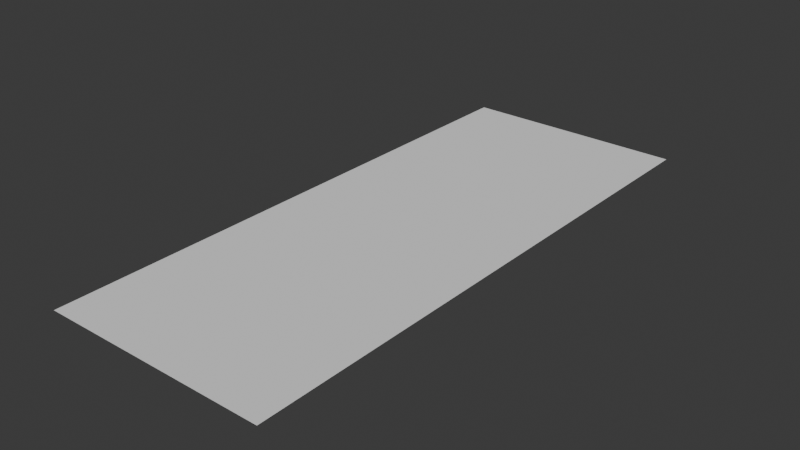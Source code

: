 # Source: fractal_terrain_lod.blend  (saved by Blender 4.1.24; exported with 4.5.12 LTS)
import bpy
from mathutils import Matrix  # noqa: F401  (used for matrix-valued properties, if any)

bpy.ops.wm.read_factory_settings(use_empty=True)
scene = bpy.context.scene
scene.name = 'Scene'

# ---- collections
col_collection = bpy.data.collections.new('Collection'); scene.collection.children.link(col_collection)

# ---- world
world_world = bpy.data.worlds.new('World'); scene.world = world_world
world_world.use_nodes = True; world_world.node_tree.nodes.clear()
_N = world_world.node_tree.nodes; _L = world_world.node_tree.links
n0 = _N.new('ShaderNodeOutputWorld'); n0.name = 'World Output'; n0.location = (300, 300)
n1 = _N.new('ShaderNodeBackground'); n1.name = 'Background'; n1.location = (10, 300)
n1.inputs[0].default_value = (0.05088, 0.05088, 0.05088, 1.0)
_L.new(n1.outputs[0], n0.inputs[0])
n0.is_active_output = True
world_world.color = (0.05088, 0.05088, 0.05088)
world_world.use_sun_shadow = False
world_world.sun_shadow_jitter_overblur = 0.0

# ---- meshes
me_plane_001 = bpy.data.meshes.new('Plane.001')
me_plane_001.from_pydata([(-1.0, -1.0, 0.0), (1.0, -1.0, 0.0), (-1.0, 1.0, 0.0), (1.0, 1.0, 0.0), (-1.0, 0.0, 0.0), (1.0, 0.0, 0.0), (1.0, 0.5, 0.0), (-1.0, 0.5, 0.0), (-1.0, -0.5, 0.0), (1.0, -0.5, 0.0), (1.0, -0.25, 0.0), (-1.0, -0.25, 0.0), (-1.0, 0.25, 0.0), (1.0, 0.25, 0.0), (-1.0, 0.125, 0.0), (1.0, 0.125, 0.0), (1.0, -0.125, 0.0), (-1.0, -0.125, 0.0), (0.0, -1.0, 0.0), (0.0, 1.0, 0.0), (0.02997, 0.02075, 0.07311), (0.01268, 0.4446, 0.07877), (0.03567, -0.5362, -0.07815), (-0.03445, -0.2048, -0.07536), (-0.03374, 0.2764, -0.08377), (-0.02955, 0.1098, 0.08907), (-0.023, -0.1184, -0.09062), (0.4971, -1.0, 0.0), (0.4971, 1.0, 0.0), (0.4593, 0.03098, 0.06379), (0.508, 0.488, 0.08901), (0.4946, -0.4619, -0.07201), (0.5114, -0.3067, -0.07905), (0.5162, 0.2425, -0.07809), (0.4769, 0.1435, -0.07355), (0.5331, -0.1602, 0.06387), (-0.5, 1.0, 0.0), (-0.5156, 0.03694, -0.07769), (-0.4964, 0.4727, -0.09083), (-0.4971, -0.5388, -0.08499), (-0.4582, -0.2697, 0.07371), (-0.541, 0.2674, 0.07707), (-0.536, 0.0854, 0.07404), (-0.469, -0.08837, 0.07396), (-0.5, -1.0, 0.0), (-0.2544, -1.0, 0.0), (-0.2544, 1.0, 0.0), (-0.286, 0.011, -0.09332), (-0.2647, 0.5127, 0.08349), (-0.2309, -0.5068, -0.08319), (-0.2155, -0.2936, 0.08075), (-0.267, 0.2323, 0.07828), (-0.2399, 0.1219, 0.07792), (-0.2881, -0.1412, 0.08761), (-0.75, 1.0, 0.0), (-0.7626, -0.006897, 0.08292), (-0.7073, 0.4777, -0.07313), (-0.7557, -0.5332, 0.07098), (-0.7835, -0.2916, -0.07362), (-0.7293, 0.2572, -0.09182), (-0.7165, 0.1569, 0.08299), (-0.7578, -0.1439, -0.08211), (-0.75, -1.0, 0.0), (0.2485, 1.0, 0.0), (0.2622, 0.03754, 0.07614), (0.2629, 0.4747, -0.07596), (0.2038, -0.5079, -0.0778), (0.2439, -0.2857, -0.07973), (0.2039, 0.2564, 0.06358), (0.2783, 0.1559, 0.08885), (0.2766, -0.1664, -0.06017), (0.2485, -1.0, 0.0), (0.7485, -1.0, 0.0), (0.7485, 1.0, 0.0), (0.7647, -0.02016, -0.09321), (0.7937, 0.5326, 0.07737), (0.7847, -0.5235, 0.08598), (0.7747, -0.2564, 0.08508), (0.6997, 0.2778, -0.07085), (0.7242, 0.1104, 0.08782), (0.7495, -0.1234, 0.08281), (0.8743, -1.0, 0.0), (0.8743, 1.0, 0.0), (0.9197, -0.003945, 0.08139), (0.9014, 0.4597, 0.07842), (0.8673, -0.4876, 0.09188), (0.8964, -0.2757, -0.08937), (0.9271, 0.2438, -0.07411), (0.8755, 0.1847, -0.0766), (0.8714, -0.1589, 0.0904), (0.6228, 1.0, 0.0), (0.6336, -0.04923, -0.06321), (0.5734, 0.5181, 0.0717), (0.5864, -0.4819, -0.06741), (0.6119, -0.2713, -0.08759), (0.6215, 0.2107, -0.08193), (0.6517, 0.1396, 0.09363), (0.6727, -0.1244, -0.07469), (0.6228, -1.0, 0.0), (0.3728, -1.0, 0.0), (0.3728, 1.0, 0.0), (0.3918, 0.002533, -0.09175), (0.4198, 0.4783, 0.07927), (0.332, -0.4675, -0.07341), (0.3831, -0.2105, -0.07142), (0.3994, 0.2924, -0.0765), (0.3869, 0.1568, 0.08092), (0.4096, -0.07955, -0.07333), (0.1243, 1.0, 0.0), (0.153, 0.0284, -0.08257), (0.125, 0.4723, -0.09313), (0.1699, -0.4756, 0.06907), (0.1359, -0.2959, 0.07206), (0.09346, 0.2396, 0.08094), (0.1197, 0.1842, -0.07287), (0.06814, -0.122, -0.06889), (0.1243, -1.0, 0.0), (-0.1272, -1.0, 0.0), (-0.1272, 1.0, 0.0), (-0.143, 0.0186, 0.09355), (-0.1665, 0.4677, 0.07423), (-0.1182, -0.4585, 0.0767), (-0.1166, -0.2957, -0.08239), (-0.1066, 0.2409, 0.07665), (-0.07694, 0.1475, 0.08261), (-0.08803, -0.1053, 0.0674), (-0.3772, 1.0, 0.0), (-0.4069, -0.02518, -0.0814), (-0.4291, 0.4739, 0.07963), (-0.3748, -0.4729, -0.08388), (-0.3379, -0.2953, 0.08001), (-0.3603, 0.2148, 0.07464), (-0.3384, 0.158, 0.07266), (-0.4103, -0.1474, 0.07095), (-0.3772, -1.0, 0.0), (-0.625, -1.0, 0.0), (-0.625, 1.0, 0.0), (-0.6107, 0.05579, -0.07857), (-0.6168, 0.5402, 0.07095), (-0.6602, -0.4984, -0.07598), (-0.6206, -0.1997, -0.06695), (-0.6251, 0.2052, 0.07164), (-0.6217, 0.07041, -0.07548), (-0.6551, -0.1619, -0.07248), (-0.875, 1.0, 0.0), (-0.8891, -0.02092, 0.08608), (-0.871, 0.5076, -0.09809), (-0.8927, -0.5355, 0.08312), (-0.8418, -0.2755, 0.0852), (-0.9117, 0.2243, 0.06959), (-0.8302, 0.1464, -0.07702), (-0.9198, -0.1204, -0.07033), (-0.875, -1.0, 0.0)], [], [(84, 6, 3, 82), (89, 16, 5, 83), (87, 13, 6, 84), (81, 1, 9, 85), (85, 9, 10, 86), (88, 15, 13, 87), (83, 5, 15, 88), (86, 10, 16, 89), (122, 23, 26, 125), (119, 20, 25, 124), (124, 25, 24, 123), (121, 22, 23, 122), (117, 18, 22, 121), (123, 24, 21, 120), (125, 26, 20, 119), (120, 21, 19, 118), (104, 32, 35, 107), (101, 29, 34, 106), (106, 34, 33, 105), (103, 31, 32, 104), (99, 27, 31, 103), (105, 33, 30, 102), (107, 35, 29, 101), (102, 30, 28, 100), (138, 38, 36, 136), (143, 43, 37, 137), (141, 41, 38, 138), (135, 44, 39, 139), (139, 39, 40, 140), (142, 42, 41, 141), (137, 37, 42, 142), (140, 40, 43, 143), (128, 48, 46, 126), (133, 53, 47, 127), (131, 51, 48, 128), (134, 45, 49, 129), (129, 49, 50, 130), (132, 52, 51, 131), (127, 47, 52, 132), (130, 50, 53, 133), (148, 58, 61, 151), (145, 55, 60, 150), (150, 60, 59, 149), (147, 57, 58, 148), (152, 62, 57, 147), (149, 59, 56, 146), (151, 61, 55, 145), (146, 56, 54, 144), (110, 65, 63, 108), (115, 70, 64, 109), (113, 68, 65, 110), (116, 71, 66, 111), (111, 66, 67, 112), (114, 69, 68, 113), (109, 64, 69, 114), (112, 67, 70, 115), (94, 77, 80, 97), (91, 74, 79, 96), (96, 79, 78, 95), (93, 76, 77, 94), (98, 72, 76, 93), (95, 78, 75, 92), (97, 80, 74, 91), (92, 75, 73, 90), (77, 86, 89, 80), (74, 83, 88, 79), (79, 88, 87, 78), (76, 85, 86, 77), (72, 81, 85, 76), (78, 87, 84, 75), (80, 89, 83, 74), (75, 84, 82, 73), (30, 92, 90, 28), (35, 97, 91, 29), (33, 95, 92, 30), (27, 98, 93, 31), (31, 93, 94, 32), (34, 96, 95, 33), (29, 91, 96, 34), (32, 94, 97, 35), (65, 102, 100, 63), (70, 107, 101, 64), (68, 105, 102, 65), (71, 99, 103, 66), (66, 103, 104, 67), (69, 106, 105, 68), (64, 101, 106, 69), (67, 104, 107, 70), (23, 112, 115, 26), (20, 109, 114, 25), (25, 114, 113, 24), (22, 111, 112, 23), (18, 116, 111, 22), (24, 113, 110, 21), (26, 115, 109, 20), (21, 110, 108, 19), (48, 120, 118, 46), (53, 125, 119, 47), (51, 123, 120, 48), (45, 117, 121, 49), (49, 121, 122, 50), (52, 124, 123, 51), (47, 119, 124, 52), (50, 122, 125, 53), (40, 130, 133, 43), (37, 127, 132, 42), (42, 132, 131, 41), (39, 129, 130, 40), (44, 134, 129, 39), (41, 131, 128, 38), (43, 133, 127, 37), (38, 128, 126, 36), (58, 140, 143, 61), (55, 137, 142, 60), (60, 142, 141, 59), (57, 139, 140, 58), (62, 135, 139, 57), (59, 141, 138, 56), (61, 143, 137, 55), (56, 138, 136, 54), (7, 146, 144, 2), (17, 151, 145, 4), (12, 149, 146, 7), (0, 152, 147, 8), (8, 147, 148, 11), (14, 150, 149, 12), (4, 145, 150, 14), (11, 148, 151, 17)])
_uv = me_plane_001.uv_layers.new(name='UVMap')
_uv.uv.foreach_set('vector', [0.9371, 0.75, 1.0, 0.75, 1.0, 1.0, 0.9371, 1.0, 0.9371, 0.4375, 1.0, 0.4375, 1.0, 0.5, 0.9371, 0.5, 0.9371, 0.625, 1.0, 0.625, 1.0, 0.75, 0.9371, 0.75, 0.9371, 0.0, 1.0, 0.0, 1.0, 0.25, 0.9371, 0.25, 0.9371, 0.25, 1.0, 0.25, 1.0, 0.375, 0.9371, 0.375, 0.9371, 0.5625, 1.0, 0.5625, 1.0, 0.625, 0.9371, 0.625, 0.9371, 0.5, 1.0, 0.5, 1.0, 0.5625, 0.9371, 0.5625, 0.9371, 0.375, 1.0, 0.375, 1.0, 0.4375, 0.9371, 0.4375, 0.4364, 0.375, 0.5, 0.375, 0.5, 0.4375, 0.4364, 0.4375, 0.4364, 0.5, 0.5, 0.5, 0.5, 0.5625, 0.4364, 0.5625, 0.4364, 0.5625, 0.5, 0.5625, 0.5, 0.625, 0.4364, 0.625, 0.4364, 0.25, 0.5, 0.25, 0.5, 0.375, 0.4364, 0.375, 0.4364, 0.0, 0.5, 0.0, 0.5, 0.25, 0.4364, 0.25, 0.4364, 0.625, 0.5, 0.625, 0.5, 0.75, 0.4364, 0.75, 0.4364, 0.4375, 0.5, 0.4375, 0.5, 0.5, 0.4364, 0.5, 0.4364, 0.75, 0.5, 0.75, 0.5, 1.0, 0.4364, 1.0, 0.6864, 0.375, 0.7485, 0.375, 0.7485, 0.4375, 0.6864, 0.4375, 0.6864, 0.5, 0.7485, 0.5, 0.7485, 0.5625, 0.6864, 0.5625, 0.6864, 0.5625, 0.7485, 0.5625, 0.7485, 0.625, 0.6864, 0.625, 0.6864, 0.25, 0.7485, 0.25, 0.7485, 0.375, 0.6864, 0.375, 0.6864, 0.0, 0.7485, 0.0, 0.7485, 0.25, 0.6864, 0.25, 0.6864, 0.625, 0.7485, 0.625, 0.7485, 0.75, 0.6864, 0.75, 0.6864, 0.4375, 0.7485, 0.4375, 0.7485, 0.5, 0.6864, 0.5, 0.6864, 0.75, 0.7485, 0.75, 0.7485, 1.0, 0.6864, 1.0, 0.1875, 0.75, 0.25, 0.75, 0.25, 1.0, 0.1875, 1.0, 0.1875, 0.4375, 0.25, 0.4375, 0.25, 0.5, 0.1875, 0.5, 0.1875, 0.625, 0.25, 0.625, 0.25, 0.75, 0.1875, 0.75, 0.1875, 0.0, 0.25, 0.0, 0.25, 0.25, 0.1875, 0.25, 0.1875, 0.25, 0.25, 0.25, 0.25, 0.375, 0.1875, 0.375, 0.1875, 0.5625, 0.25, 0.5625, 0.25, 0.625, 0.1875, 0.625, 0.1875, 0.5, 0.25, 0.5, 0.25, 0.5625, 0.1875, 0.5625, 0.1875, 0.375, 0.25, 0.375, 0.25, 0.4375, 0.1875, 0.4375, 0.3114, 0.75, 0.3728, 0.75, 0.3728, 1.0, 0.3114, 1.0, 0.3114, 0.4375, 0.3728, 0.4375, 0.3728, 0.5, 0.3114, 0.5, 0.3114, 0.625, 0.3728, 0.625, 0.3728, 0.75, 0.3114, 0.75, 0.3114, 0.0, 0.3728, 0.0, 0.3728, 0.25, 0.3114, 0.25, 0.3114, 0.25, 0.3728, 0.25, 0.3728, 0.375, 0.3114, 0.375, 0.3114, 0.5625, 0.3728, 0.5625, 0.3728, 0.625, 0.3114, 0.625, 0.3114, 0.5, 0.3728, 0.5, 0.3728, 0.5625, 0.3114, 0.5625, 0.3114, 0.375, 0.3728, 0.375, 0.3728, 0.4375, 0.3114, 0.4375, 0.0625, 0.375, 0.125, 0.375, 0.125, 0.4375, 0.0625, 0.4375, 0.0625, 0.5, 0.125, 0.5, 0.125, 0.5625, 0.0625, 0.5625, 0.0625, 0.5625, 0.125, 0.5625, 0.125, 0.625, 0.0625, 0.625, 0.0625, 0.25, 0.125, 0.25, 0.125, 0.375, 0.0625, 0.375, 0.0625, 0.0, 0.125, 0.0, 0.125, 0.25, 0.0625, 0.25, 0.0625, 0.625, 0.125, 0.625, 0.125, 0.75, 0.0625, 0.75, 0.0625, 0.4375, 0.125, 0.4375, 0.125, 0.5, 0.0625, 0.5, 0.0625, 0.75, 0.125, 0.75, 0.125, 1.0, 0.0625, 1.0, 0.5621, 0.75, 0.6243, 0.75, 0.6243, 1.0, 0.5621, 1.0, 0.5621, 0.4375, 0.6243, 0.4375, 0.6243, 0.5, 0.5621, 0.5, 0.5621, 0.625, 0.6243, 0.625, 0.6243, 0.75, 0.5621, 0.75, 0.5621, 0.0, 0.6243, 0.0, 0.6243, 0.25, 0.5621, 0.25, 0.5621, 0.25, 0.6243, 0.25, 0.6243, 0.375, 0.5621, 0.375, 0.5621, 0.5625, 0.6243, 0.5625, 0.6243, 0.625, 0.5621, 0.625, 0.5621, 0.5, 0.6243, 0.5, 0.6243, 0.5625, 0.5621, 0.5625, 0.5621, 0.375, 0.6243, 0.375, 0.6243, 0.4375, 0.5621, 0.4375, 0.8114, 0.375, 0.8743, 0.375, 0.8743, 0.4375, 0.8114, 0.4375, 0.8114, 0.5, 0.8743, 0.5, 0.8743, 0.5625, 0.8114, 0.5625, 0.8114, 0.5625, 0.8743, 0.5625, 0.8743, 0.625, 0.8114, 0.625, 0.8114, 0.25, 0.8743, 0.25, 0.8743, 0.375, 0.8114, 0.375, 0.8114, 0.0, 0.8743, 0.0, 0.8743, 0.25, 0.8114, 0.25, 0.8114, 0.625, 0.8743, 0.625, 0.8743, 0.75, 0.8114, 0.75, 0.8114, 0.4375, 0.8743, 0.4375, 0.8743, 0.5, 0.8114, 0.5, 0.8114, 0.75, 0.8743, 0.75, 0.8743, 1.0, 0.8114, 1.0, 0.8743, 0.375, 0.9371, 0.375, 0.9371, 0.4375, 0.8743, 0.4375, 0.8743, 0.5, 0.9371, 0.5, 0.9371, 0.5625, 0.8743, 0.5625, 0.8743, 0.5625, 0.9371, 0.5625, 0.9371, 0.625, 0.8743, 0.625, 0.8743, 0.25, 0.9371, 0.25, 0.9371, 0.375, 0.8743, 0.375, 0.8743, 0.0, 0.9371, 0.0, 0.9371, 0.25, 0.8743, 0.25, 0.8743, 0.625, 0.9371, 0.625, 0.9371, 0.75, 0.8743, 0.75, 0.8743, 0.4375, 0.9371, 0.4375, 0.9371, 0.5, 0.8743, 0.5, 0.8743, 0.75, 0.9371, 0.75, 0.9371, 1.0, 0.8743, 1.0, 0.7485, 0.75, 0.8114, 0.75, 0.8114, 1.0, 0.7485, 1.0, 0.7485, 0.4375, 0.8114, 0.4375, 0.8114, 0.5, 0.7485, 0.5, 0.7485, 0.625, 0.8114, 0.625, 0.8114, 0.75, 0.7485, 0.75, 0.7485, 0.0, 0.8114, 0.0, 0.8114, 0.25, 0.7485, 0.25, 0.7485, 0.25, 0.8114, 0.25, 0.8114, 0.375, 0.7485, 0.375, 0.7485, 0.5625, 0.8114, 0.5625, 0.8114, 0.625, 0.7485, 0.625, 0.7485, 0.5, 0.8114, 0.5, 0.8114, 0.5625, 0.7485, 0.5625, 0.7485, 0.375, 0.8114, 0.375, 0.8114, 0.4375, 0.7485, 0.4375, 0.6243, 0.75, 0.6864, 0.75, 0.6864, 1.0, 0.6243, 1.0, 0.6243, 0.4375, 0.6864, 0.4375, 0.6864, 0.5, 0.6243, 0.5, 0.6243, 0.625, 0.6864, 0.625, 0.6864, 0.75, 0.6243, 0.75, 0.6243, 0.0, 0.6864, 0.0, 0.6864, 0.25, 0.6243, 0.25, 0.6243, 0.25, 0.6864, 0.25, 0.6864, 0.375, 0.6243, 0.375, 0.6243, 0.5625, 0.6864, 0.5625, 0.6864, 0.625, 0.6243, 0.625, 0.6243, 0.5, 0.6864, 0.5, 0.6864, 0.5625, 0.6243, 0.5625, 0.6243, 0.375, 0.6864, 0.375, 0.6864, 0.4375, 0.6243, 0.4375, 0.5, 0.375, 0.5621, 0.375, 0.5621, 0.4375, 0.5, 0.4375, 0.5, 0.5, 0.5621, 0.5, 0.5621, 0.5625, 0.5, 0.5625, 0.5, 0.5625, 0.5621, 0.5625, 0.5621, 0.625, 0.5, 0.625, 0.5, 0.25, 0.5621, 0.25, 0.5621, 0.375, 0.5, 0.375, 0.5, 0.0, 0.5621, 0.0, 0.5621, 0.25, 0.5, 0.25, 0.5, 0.625, 0.5621, 0.625, 0.5621, 0.75, 0.5, 0.75, 0.5, 0.4375, 0.5621, 0.4375, 0.5621, 0.5, 0.5, 0.5, 0.5, 0.75, 0.5621, 0.75, 0.5621, 1.0, 0.5, 1.0, 0.3728, 0.75, 0.4364, 0.75, 0.4364, 1.0, 0.3728, 1.0, 0.3728, 0.4375, 0.4364, 0.4375, 0.4364, 0.5, 0.3728, 0.5, 0.3728, 0.625, 0.4364, 0.625, 0.4364, 0.75, 0.3728, 0.75, 0.3728, 0.0, 0.4364, 0.0, 0.4364, 0.25, 0.3728, 0.25, 0.3728, 0.25, 0.4364, 0.25, 0.4364, 0.375, 0.3728, 0.375, 0.3728, 0.5625, 0.4364, 0.5625, 0.4364, 0.625, 0.3728, 0.625, 0.3728, 0.5, 0.4364, 0.5, 0.4364, 0.5625, 0.3728, 0.5625, 0.3728, 0.375, 0.4364, 0.375, 0.4364, 0.4375, 0.3728, 0.4375, 0.25, 0.375, 0.3114, 0.375, 0.3114, 0.4375, 0.25, 0.4375, 0.25, 0.5, 0.3114, 0.5, 0.3114, 0.5625, 0.25, 0.5625, 0.25, 0.5625, 0.3114, 0.5625, 0.3114, 0.625, 0.25, 0.625, 0.25, 0.25, 0.3114, 0.25, 0.3114, 0.375, 0.25, 0.375, 0.25, 0.0, 0.3114, 0.0, 0.3114, 0.25, 0.25, 0.25, 0.25, 0.625, 0.3114, 0.625, 0.3114, 0.75, 0.25, 0.75, 0.25, 0.4375, 0.3114, 0.4375, 0.3114, 0.5, 0.25, 0.5, 0.25, 0.75, 0.3114, 0.75, 0.3114, 1.0, 0.25, 1.0, 0.125, 0.375, 0.1875, 0.375, 0.1875, 0.4375, 0.125, 0.4375, 0.125, 0.5, 0.1875, 0.5, 0.1875, 0.5625, 0.125, 0.5625, 0.125, 0.5625, 0.1875, 0.5625, 0.1875, 0.625, 0.125, 0.625, 0.125, 0.25, 0.1875, 0.25, 0.1875, 0.375, 0.125, 0.375, 0.125, 0.0, 0.1875, 0.0, 0.1875, 0.25, 0.125, 0.25, 0.125, 0.625, 0.1875, 0.625, 0.1875, 0.75, 0.125, 0.75, 0.125, 0.4375, 0.1875, 0.4375, 0.1875, 0.5, 0.125, 0.5, 0.125, 0.75, 0.1875, 0.75, 0.1875, 1.0, 0.125, 1.0, 0.0, 0.75, 0.0625, 0.75, 0.0625, 1.0, 0.0, 1.0, 0.0, 0.4375, 0.0625, 0.4375, 0.0625, 0.5, 0.0, 0.5, 0.0, 0.625, 0.0625, 0.625, 0.0625, 0.75, 0.0, 0.75, 0.0, 0.0, 0.0625, 0.0, 0.0625, 0.25, 0.0, 0.25, 0.0, 0.25, 0.0625, 0.25, 0.0625, 0.375, 0.0, 0.375, 0.0, 0.5625, 0.0625, 0.5625, 0.0625, 0.625, 0.0, 0.625, 0.0, 0.5, 0.0625, 0.5, 0.0625, 0.5625, 0.0, 0.5625, 0.0, 0.375, 0.0625, 0.375, 0.0625, 0.4375, 0.0, 0.4375])
me_plane_001.update()

# ---- objects
ob_plane = bpy.data.objects.new('Plane', me_plane_001)

# ---- transforms, parenting, visibility, modifiers, constraints
ob_plane.location = (0.0, 0.0, 0.0)
ob_plane.rotation_euler = (0.0, -0.0, -1.571)
ob_plane.scale = (2.5, 1.0, 0.0)
_m = ob_plane.modifiers.new('Triangulate', 'TRIANGULATE')

# ---- collection membership
col_collection.objects.link(ob_plane)

# ---- scene / render settings (as saved in the file)
scene.frame_start = 1; scene.frame_end = 250; scene.frame_set(1)
scene.render.engine = 'BLENDER_EEVEE_NEXT'
scene.cycles.sampling_pattern = 'TABULATED_SOBOL'
scene.eevee.ray_tracing_options.trace_max_roughness = 0.0
bpy.context.view_layer.update()

# ---- added for rendering (the .blend has no active camera and no usable light): camera, sun
cam_auto = bpy.data.cameras.new('AutoCamera')
cam_auto.lens = 50.0
cam_auto.sensor_width = 36.0
cam_auto.clip_end = 1000.0
ob_auto_camera = bpy.data.objects.new('AutoCamera', cam_auto)
scene.collection.objects.link(ob_auto_camera)
ob_auto_camera.location = (4.98249, -5.97898, 3.98599)
ob_auto_camera.rotation_euler = (1.09748, -7.21219e-08, 0.694738)
scene.camera = ob_auto_camera
light_auto_sun = bpy.data.lights.new('AutoSun', 'SUN')
light_auto_sun.energy = 3.0
light_auto_sun.angle = 0.0523599
ob_auto_sun = bpy.data.objects.new('AutoSun', light_auto_sun)
scene.collection.objects.link(ob_auto_sun)
ob_auto_sun.rotation_euler = (0.872665, 0.174533, 0.523599)
bpy.context.view_layer.update()
